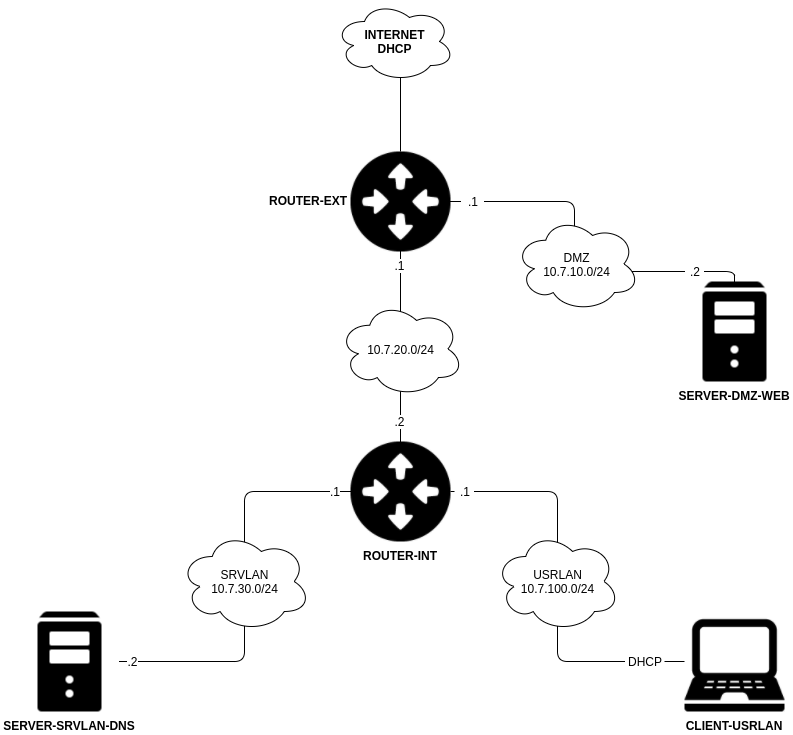

The diagram above was exported from draw.io. Its source (the exported page's mxGraphModel, read from the mxfile embedded in the PNG):
<mxGraphModel dx="872" dy="369" grid="1" gridSize="10" guides="1" tooltips="1" connect="1" arrows="1" fold="1" page="1" pageScale="1" pageWidth="850" pageHeight="1100" math="0" shadow="0">
  <root>
    <mxCell id="0" />
    <mxCell id="1" parent="0" />
    <mxCell id="10ddbc66973d465e-1" value="ROUTER-EXT" style="shape=image;imageAspect=0;aspect=fixed;verticalLabelPosition=middle;verticalAlign=middle;image=data:image/png,(base64 omitted: 9352 chars);fontStyle=1;labelBackgroundColor=#FFFFFF;labelBorderColor=none;labelPosition=left;align=right;" vertex="1" parent="1">
      <mxGeometry x="366" y="280" width="100" height="100" as="geometry" />
    </mxCell>
    <mxCell id="10ddbc66973d465e-2" value="ROUTER-INT" style="shape=image;imageAspect=0;aspect=fixed;verticalLabelPosition=bottom;verticalAlign=top;image=data:image/png,(base64 omitted: 9352 chars);fontStyle=1;labelBackgroundColor=#ffffff;" vertex="1" parent="1">
      <mxGeometry x="366" y="570" width="100" height="100" as="geometry" />
    </mxCell>
    <mxCell id="10ddbc66973d465e-3" value="SERVER-DMZ-WEB" style="shape=image;verticalLabelPosition=bottom;labelBackgroundColor=#ffffff;verticalAlign=top;aspect=fixed;imageAspect=0;image=data:image/png,(base64 omitted: 1448 chars);fontStyle=1" vertex="1" parent="1">
      <mxGeometry x="700" y="410" width="100" height="100" as="geometry" />
    </mxCell>
    <mxCell id="10ddbc66973d465e-4" value="CLIENT-USRLAN" style="shape=image;verticalLabelPosition=bottom;labelBackgroundColor=#ffffff;verticalAlign=top;aspect=fixed;imageAspect=0;image=data:image/png,(base64 omitted: 7348 chars);fontStyle=1" vertex="1" parent="1">
      <mxGeometry x="700" y="740" width="100" height="100" as="geometry" />
    </mxCell>
    <mxCell id="10ddbc66973d465e-5" value="SERVER-SRVLAN-DNS" style="shape=image;verticalLabelPosition=bottom;labelBackgroundColor=#ffffff;verticalAlign=top;aspect=fixed;imageAspect=0;image=data:image/png,(base64 omitted: 1448 chars);fontStyle=1" vertex="1" parent="1">
      <mxGeometry x="35" y="740" width="100" height="100" as="geometry" />
    </mxCell>
    <mxCell id="10ddbc66973d465e-6" value="INTERNET&lt;div&gt;DHCP&lt;/div&gt;" style="ellipse;shape=cloud;whiteSpace=wrap;html=1;fontStyle=1" vertex="1" parent="1">
      <mxGeometry x="350" y="130" width="120" height="80" as="geometry" />
    </mxCell>
    <mxCell id="10ddbc66973d465e-10" value="" style="endArrow=none;html=1;edgeStyle=orthogonalEdgeStyle;align=left;entryX=0.5;entryY=0;exitX=0.5;exitY=1;" edge="1" parent="1" source="10ddbc66973d465e-1" target="10ddbc66973d465e-2">
      <mxGeometry relative="1" as="geometry">
        <mxPoint x="40" y="690" as="sourcePoint" />
        <mxPoint x="200" y="690" as="targetPoint" />
        <Array as="points">
          <mxPoint x="416" y="490" />
          <mxPoint x="416" y="490" />
        </Array>
      </mxGeometry>
    </mxCell>
    <mxCell id="10ddbc66973d465e-13" value="" style="endArrow=none;html=1;edgeStyle=orthogonalEdgeStyle;align=left;exitX=1;exitY=0.5;" edge="1" parent="1" source="10ddbc66973d465e-22" target="10ddbc66973d465e-3">
      <mxGeometry relative="1" as="geometry">
        <mxPoint x="490" y="329" as="sourcePoint" />
        <mxPoint x="610" y="340" as="targetPoint" />
        <Array as="points" />
      </mxGeometry>
    </mxCell>
    <mxCell id="10ddbc66973d465e-16" value="" style="endArrow=none;html=1;edgeStyle=orthogonalEdgeStyle;align=left;entryX=0;entryY=0.5;exitX=1;exitY=0.5;" edge="1" parent="1" source="10ddbc66973d465e-5" target="10ddbc66973d465e-2">
      <mxGeometry relative="1" as="geometry">
        <mxPoint x="170" y="619" as="sourcePoint" />
        <mxPoint x="330" y="619" as="targetPoint" />
        <Array as="points">
          <mxPoint x="260" y="790" />
          <mxPoint x="260" y="620" />
        </Array>
      </mxGeometry>
    </mxCell>
    <mxCell id="10ddbc66973d465e-19" value="" style="endArrow=none;html=1;edgeStyle=orthogonalEdgeStyle;align=left;exitX=1;exitY=0.5;entryX=0;entryY=0.5;" edge="1" parent="1" source="10ddbc66973d465e-31" target="10ddbc66973d465e-4">
      <mxGeometry x="490.3333333333335" y="620.3333333333335" as="geometry">
        <mxPoint x="490.3333333333335" y="620.3333333333335" as="sourcePoint" />
        <mxPoint x="630" y="620" as="targetPoint" />
        <Array as="points" />
      </mxGeometry>
    </mxCell>
    <mxCell id="10ddbc66973d465e-20" value=".1" style="text;html=1;strokeColor=none;fillColor=none;align=center;verticalAlign=middle;whiteSpace=wrap;labelBackgroundColor=#ffffff;" vertex="1" parent="1">
      <mxGeometry x="476" y="320" width="24" height="20" as="geometry" />
    </mxCell>
    <mxCell id="10ddbc66973d465e-21" value="" style="endArrow=none;html=1;edgeStyle=orthogonalEdgeStyle;align=left;exitX=1;exitY=0.5;" edge="1" parent="1" source="10ddbc66973d465e-1" target="10ddbc66973d465e-20">
      <mxGeometry relative="1" as="geometry">
        <mxPoint x="466.16666666666674" y="330.33333333333337" as="sourcePoint" />
        <mxPoint x="660" y="330.33333333333337" as="targetPoint" />
        <Array as="points" />
      </mxGeometry>
    </mxCell>
    <mxCell id="10ddbc66973d465e-22" value=".2" style="text;html=1;strokeColor=none;fillColor=none;align=center;verticalAlign=middle;whiteSpace=wrap;labelBackgroundColor=#ffffff;" vertex="1" parent="1">
      <mxGeometry x="700" y="390" width="20" height="20" as="geometry" />
    </mxCell>
    <mxCell id="10ddbc66973d465e-23" value="" style="endArrow=none;html=1;edgeStyle=orthogonalEdgeStyle;align=left;exitX=1;exitY=0.5;" edge="1" parent="1" source="10ddbc66973d465e-20" target="10ddbc66973d465e-22">
      <mxGeometry relative="1" as="geometry">
        <mxPoint x="530.3333333333335" y="330.33333333333337" as="sourcePoint" />
        <mxPoint x="660" y="330.33333333333337" as="targetPoint" />
        <Array as="points">
          <mxPoint x="590" y="330" />
          <mxPoint x="590" y="400" />
        </Array>
      </mxGeometry>
    </mxCell>
    <mxCell id="10ddbc66973d465e-24" value=".1" style="text;html=1;strokeColor=none;fillColor=none;align=center;verticalAlign=middle;whiteSpace=wrap;labelBackgroundColor=#ffffff;" vertex="1" parent="1">
      <mxGeometry x="406" y="384" width="19" height="20" as="geometry" />
    </mxCell>
    <mxCell id="10ddbc66973d465e-26" value="" style="endArrow=none;html=1;edgeStyle=orthogonalEdgeStyle;align=left;exitX=0.55;exitY=0.95;exitPerimeter=0;entryX=0.5;entryY=0;" edge="1" parent="1" source="10ddbc66973d465e-6" target="10ddbc66973d465e-1">
      <mxGeometry relative="1" as="geometry">
        <mxPoint x="416.16666666666674" y="166.16666666666674" as="sourcePoint" />
        <mxPoint x="416" y="250" as="targetPoint" />
        <Array as="points" />
      </mxGeometry>
    </mxCell>
    <mxCell id="10ddbc66973d465e-27" value=".2" style="text;html=1;strokeColor=none;fillColor=none;align=center;verticalAlign=middle;whiteSpace=wrap;labelBackgroundColor=#ffffff;" vertex="1" parent="1">
      <mxGeometry x="406" y="540" width="19" height="20" as="geometry" />
    </mxCell>
    <mxCell id="10ddbc66973d465e-30" value=".1" style="text;html=1;strokeColor=none;fillColor=none;align=center;verticalAlign=middle;whiteSpace=wrap;labelBackgroundColor=#ffffff;" vertex="1" parent="1">
      <mxGeometry x="340" y="610" width="20" height="20" as="geometry" />
    </mxCell>
    <mxCell id="10ddbc66973d465e-31" value="DHCP" style="text;html=1;strokeColor=none;fillColor=none;align=center;verticalAlign=middle;whiteSpace=wrap;labelBackgroundColor=#ffffff;" vertex="1" parent="1">
      <mxGeometry x="640" y="780" width="40" height="20" as="geometry" />
    </mxCell>
    <mxCell id="10ddbc66973d465e-32" value="" style="endArrow=none;html=1;edgeStyle=orthogonalEdgeStyle;align=left;exitX=1;exitY=0.5;entryX=0;entryY=0.5;" edge="1" parent="1" source="10ddbc66973d465e-28" target="10ddbc66973d465e-31">
      <mxGeometry x="490.3333333333335" y="620.3333333333335" as="geometry">
        <mxPoint x="530" y="620" as="sourcePoint" />
        <mxPoint x="660" y="620" as="targetPoint" />
        <Array as="points">
          <mxPoint x="573" y="620" />
          <mxPoint x="573" y="790" />
        </Array>
      </mxGeometry>
    </mxCell>
    <mxCell id="7a435ead9c474aca-2" value="SRVLAN&lt;div&gt;10.7.30.0/24&lt;/div&gt;" style="ellipse;shape=cloud;whiteSpace=wrap;html=1;labelBackgroundColor=#ffffff;" vertex="1" parent="1">
      <mxGeometry x="195" y="660" width="131" height="100" as="geometry" />
    </mxCell>
    <mxCell id="7a435ead9c474aca-3" value="DMZ&lt;div&gt;10.7.10.0/24&lt;/div&gt;" style="ellipse;shape=cloud;whiteSpace=wrap;html=1;labelBackgroundColor=#ffffff;" vertex="1" parent="1">
      <mxGeometry x="530" y="345" width="125" height="95" as="geometry" />
    </mxCell>
    <mxCell id="7a435ead9c474aca-1" value="USRLAN&lt;div&gt;10.7.100.0/24&lt;/div&gt;" style="ellipse;shape=cloud;whiteSpace=wrap;html=1;labelBackgroundColor=#ffffff;" vertex="1" parent="1">
      <mxGeometry x="510" y="660" width="125" height="100" as="geometry" />
    </mxCell>
    <mxCell id="10ddbc66973d465e-33" value=".2" style="text;html=1;strokeColor=none;fillColor=none;align=center;verticalAlign=middle;whiteSpace=wrap;labelBackgroundColor=#ffffff;" vertex="1" parent="1">
      <mxGeometry x="136" y="780" width="25" height="20" as="geometry" />
    </mxCell>
    <mxCell id="10ddbc66973d465e-28" value=".1" style="text;html=1;strokeColor=none;fillColor=none;align=center;verticalAlign=middle;whiteSpace=wrap;labelBackgroundColor=#ffffff;" vertex="1" parent="1">
      <mxGeometry x="470" y="610" width="20" height="20" as="geometry" />
    </mxCell>
    <mxCell id="7a435ead9c474aca-6" value="" style="endArrow=none;html=1;edgeStyle=orthogonalEdgeStyle;align=left;exitX=1;exitY=0.5;entryX=0;entryY=0.5;" edge="1" parent="1" source="10ddbc66973d465e-2" target="10ddbc66973d465e-28">
      <mxGeometry x="490.3333333333335" y="620.3333333333335" as="geometry">
        <mxPoint x="466.1428571428571" y="620.1428571428571" as="sourcePoint" />
        <mxPoint x="639.8571428571429" y="789.8571428571429" as="targetPoint" />
        <Array as="points" />
      </mxGeometry>
    </mxCell>
    <mxCell id="7a435ead9c474aca-9" value="10.7.20.0/24" style="ellipse;shape=cloud;whiteSpace=wrap;html=1;labelBackgroundColor=#ffffff;" vertex="1" parent="1">
      <mxGeometry x="354" y="430" width="125" height="95" as="geometry" />
    </mxCell>
  </root>
</mxGraphModel>